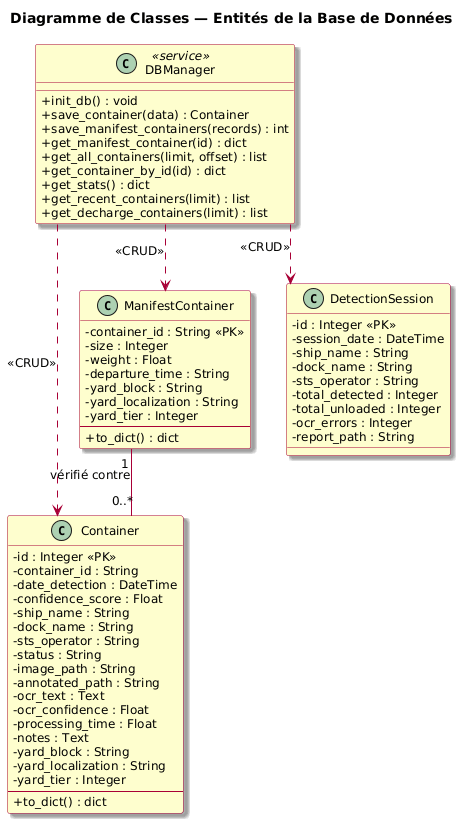

The diagram above was rendered by PlantUML. Its source (embedded in the PNG):
@startuml
skinparam classAttributeIconSize 0
skinparam shadowing true
skinparam defaultFontSize 12
skinparam linetype ortho

skinparam class {
    BackgroundColor #FEFECE
    BorderColor #A80036
    ArrowColor #A80036
}

title Diagramme de Classes — Entités de la Base de Données

class Container {
    - id : Integer <<PK>>
    - container_id : String
    - date_detection : DateTime
    - confidence_score : Float
    - ship_name : String
    - dock_name : String
    - sts_operator : String
    - status : String
    - image_path : String
    - annotated_path : String
    - ocr_text : Text
    - ocr_confidence : Float
    - processing_time : Float
    - notes : Text
    - yard_block : String
    - yard_localization : String
    - yard_tier : Integer
    --
    + to_dict() : dict
}

class ManifestContainer {
    - container_id : String <<PK>>
    - size : Integer
    - weight : Float
    - departure_time : String
    - yard_block : String
    - yard_localization : String
    - yard_tier : Integer
    --
    + to_dict() : dict
}

class DetectionSession {
    - id : Integer <<PK>>
    - session_date : DateTime
    - ship_name : String
    - dock_name : String
    - sts_operator : String
    - total_detected : Integer
    - total_unloaded : Integer
    - ocr_errors : Integer
    - report_path : String
}

class DBManager <<service>> {
    + init_db() : void
    + save_container(data) : Container
    + save_manifest_containers(records) : int
    + get_manifest_container(id) : dict
    + get_all_containers(limit, offset) : list
    + get_container_by_id(id) : dict
    + get_stats() : dict
    + get_recent_containers(limit) : list
    + get_decharge_containers(limit) : list
}

ManifestContainer "1" -- "0..*" Container : vérifié contre

DBManager ..> Container : <<CRUD>>
DBManager ..> ManifestContainer : <<CRUD>>
DBManager ..> DetectionSession : <<CRUD>>
@enduml